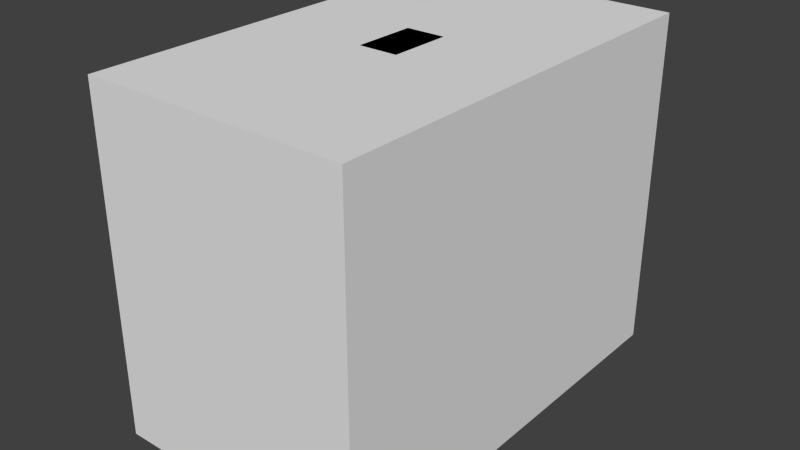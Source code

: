 # Source: Switch.blend  (saved by Blender 2.69.0; exported with 4.5.12 LTS)
import bpy
from mathutils import Matrix  # noqa: F401  (used for matrix-valued properties, if any)

bpy.ops.wm.read_factory_settings(use_empty=True)
scene = bpy.context.scene
scene.name = 'Scene'

# ---- collections
col_collection_1 = bpy.data.collections.new('Collection 1'); scene.collection.children.link(col_collection_1)

# ---- materials (node trees are filled in below, after node groups)
mat_switch = bpy.data.materials.new('Switch')
mat_switch.alpha_threshold = 0.0
mat_switch.use_transparent_shadow = False
mat_switch.roughness = 0.5
mat_switch.specular_intensity = 0.0
mat_switch.line_color = (0.0, 0.0, 0.0, 1.0)

# ---- material node trees

# ---- world
world_world = bpy.data.worlds.new('World'); scene.world = world_world
world_world.color = (0.05088, 0.05088, 0.05088)
world_world.use_sun_shadow = False
world_world.sun_shadow_jitter_overblur = 0.0
world_world.cycles.sampling_method = 'MANUAL'
world_world.cycles.sample_map_resolution = 256

# ---- meshes
me_cube = bpy.data.meshes.new('Cube')
me_cube.from_pydata([(-0.27, -0.45, 0.0), (-0.27, 0.44, 0.0), (0.27, 0.44, 0.0), (0.27, -0.45, 0.0), (-0.27, -0.45, 0.7), (-0.27, 0.44, 0.7), (0.27, 0.44, 0.7), (0.27, -0.45, 0.7)], [], [(4, 5, 1, 0), (5, 6, 2, 1), (6, 7, 3, 2), (7, 4, 0, 3), (0, 1, 2, 3), (7, 6, 5, 4)])
me_cube.use_remesh_preserve_volume = False
me_cube.use_remesh_preserve_attributes = False
me_cube.use_mirror_vertex_groups = False
me_cube.update()
me_switch = bpy.data.meshes.new('Switch')
me_switch.from_pydata([(0.2627, 0.4378, 0.0), (0.2627, -0.4378, 0.0), (-0.2627, -0.4378, 0.0), (-0.2627, 0.4378, 0.0), (0.18, 0.3, 0.3), (0.18, -0.3, 0.3), (-0.18, -0.3, 0.3), (-0.18, 0.3, 0.3), (-0.04, -0.064, 0.62), (-0.04, 0.064, 0.62), (0.04, 0.064, 0.62), (0.04, -0.064, 0.62), (-0.04, -0.064, 0.7), (-0.04, 0.064, 0.7), (0.04, 0.064, 0.7), (0.04, -0.064, 0.7), (-0.016, -0.0256, 0.62), (-0.016, 0.0256, 0.62), (0.016, 0.0256, 0.62), (0.016, -0.0256, 0.62), (-0.016, -0.0256, 0.12), (-0.016, 0.0256, 0.12), (0.016, 0.0256, 0.12), (0.016, -0.0256, 0.12)], [], [(4, 7, 6, 5), (0, 4, 5, 1), (1, 5, 6, 2), (2, 6, 7, 3), (4, 0, 3, 7), (12, 13, 9, 8), (13, 14, 10, 9), (14, 15, 11, 10), (15, 12, 8, 11), (11, 8, 16, 19), (15, 14, 13, 12), (19, 16, 20, 23), (10, 11, 19, 18), (9, 10, 18, 17), (8, 9, 17, 16), (18, 19, 23, 22), (17, 18, 22, 21), (16, 17, 21, 20)])
_uv = me_switch.uv_layers.new(name='UVMap')
_uv.uv.foreach_set('vector', [0.2383, 0.2891, 0.4961, 0.2891, 0.4961, 0.7188, 0.2383, 0.7188, 0.01562, 0.1914, 0.2383, 0.2891, 0.2383, 0.7188, 0.01562, 0.8164, 0.1797, 0.9375, 0.2383, 0.7188, 0.4961, 0.7188, 0.5547, 0.9375, 0.7188, 0.8164, 0.4961, 0.7188, 0.4961, 0.2891, 0.7188, 0.1914, 0.2383, 0.2891, 0.1797, 0.05469, 0.5547, 0.05469, 0.4961, 0.2891, 0.8711, 0.1719, 0.8711, 0.08203, 0.9297, 0.08203, 0.9297, 0.1719, 0.8711, 0.3789, 0.8711, 0.3242, 0.9297, 0.3242, 0.9297, 0.3789, 0.8711, 0.3242, 0.8711, 0.2305, 0.9297, 0.2305, 0.9297, 0.3242, 0.8711, 0.2305, 0.8711, 0.1719, 0.9297, 0.1719, 0.9297, 0.2305, 0.9297, 0.2305, 0.9297, 0.1719, 0.957, 0.1914, 0.957, 0.2148, 0.8711, 0.2305, 0.7812, 0.2266, 0.7812, 0.168, 0.8711, 0.1719, 0.8477, 0.9141, 0.8242, 0.9141, 0.8242, 0.4961, 0.8477, 0.4961, 0.9297, 0.3242, 0.9297, 0.2305, 0.9453, 0.2578, 0.9453, 0.293, 0.9297, 0.3789, 0.9297, 0.3242, 0.957, 0.3398, 0.957, 0.3633, 0.9297, 0.1719, 0.9297, 0.08203, 0.9453, 0.1094, 0.9453, 0.1445, 0.8828, 0.9141, 0.8477, 0.9141, 0.8477, 0.4961, 0.8828, 0.4961, 0.9062, 0.9141, 0.8828, 0.9141, 0.8828, 0.4961, 0.9062, 0.4961, 0.8242, 0.9141, 0.7891, 0.9141, 0.7891, 0.4961, 0.8242, 0.4961])
me_switch.materials.append(mat_switch)
me_switch.use_remesh_preserve_volume = False
me_switch.use_remesh_preserve_attributes = False
me_switch.use_mirror_vertex_groups = False
me_switch.update()
arm_armature = bpy.data.armatures.new('Armature')  # bones are not reproduced

# ---- objects
ob_cube = bpy.data.objects.new('Cube', me_cube)
ob_switch_arma = bpy.data.objects.new('Switch_arma', arm_armature)
ob_switch = bpy.data.objects.new('Switch', me_switch)

# ---- transforms, parenting, visibility, modifiers, constraints
ob_cube.location = (0.0, 0.0, 0.0)
ob_cube.display_type = 'WIRE'
ob_cube.lineart.crease_threshold = 0.0
ob_switch_arma.location = (-1.988e-34, -0.004033, 0.12)
ob_switch_arma.lineart.crease_threshold = 0.0
ob_switch.parent = ob_switch_arma
ob_switch.matrix_parent_inverse = Matrix(((1.0, 0.0, 0.0, 0.0), (0.0, 1.0, 0.0, 0.0), (0.0, 0.0, 1.0, -0.12), (0.0, 0.0, 0.0, 1.0)))
ob_switch.location = (0.0, 0.0, 0.0)
ob_switch.lock_rotations_4d = False
ob_switch.empty_display_type = 'ARROWS'
ob_switch.lineart.crease_threshold = 0.0
_vg = ob_switch.vertex_groups.new(name='Bone')
_vg.add([8, 9, 10, 11, 12, 13, 14, 15, 16, 17, 18, 19, 20, 21, 22, 23], 1.0, 'REPLACE')
_m = ob_switch.modifiers.new('Armature', 'ARMATURE')
_m.object = ob_switch_arma

# ---- collection membership
col_collection_1.objects.link(ob_cube)
col_collection_1.objects.link(ob_switch_arma)
col_collection_1.objects.link(ob_switch)

# ---- scene / render settings (as saved in the file)
scene.frame_start = 1; scene.frame_end = 24; scene.frame_set(1)
scene.render.engine = 'BLENDER_EEVEE_NEXT'
scene.render.image_settings.compression = 90
scene.render.resolution_percentage = 50
scene.render.dither_intensity = 0.0
scene.cycles.use_denoising = False
scene.cycles.samples = 10
scene.cycles.sampling_pattern = 'TABULATED_SOBOL'
scene.cycles.light_sampling_threshold = 0.0
scene.cycles.use_adaptive_sampling = False
scene.cycles.use_light_tree = False
scene.cycles.blur_glossy = 0.0
scene.cycles.volume_bounces = 1
scene.cycles.pixel_filter_type = 'GAUSSIAN'
scene.cycles.sample_clamp_indirect = 0.0
scene.view_settings.view_transform = 'Standard'
bpy.context.view_layer.update()

# ---- added for rendering (the .blend has no active camera and no usable light): camera, sun
cam_auto = bpy.data.cameras.new('AutoCamera')
cam_auto.lens = 50.0
cam_auto.sensor_width = 36.0
cam_auto.clip_end = 1000.0
ob_auto_camera = bpy.data.objects.new('AutoCamera', cam_auto)
scene.collection.objects.link(ob_auto_camera)
ob_auto_camera.location = (1.16686, -1.40994, 1.28349)
ob_auto_camera.rotation_euler = (1.09748, -7.21219e-08, 0.694738)
scene.camera = ob_auto_camera
light_auto_sun = bpy.data.lights.new('AutoSun', 'SUN')
light_auto_sun.energy = 3.0
light_auto_sun.angle = 0.0523599
ob_auto_sun = bpy.data.objects.new('AutoSun', light_auto_sun)
scene.collection.objects.link(ob_auto_sun)
ob_auto_sun.rotation_euler = (0.872665, 0.174533, 0.523599)
bpy.context.view_layer.update()
